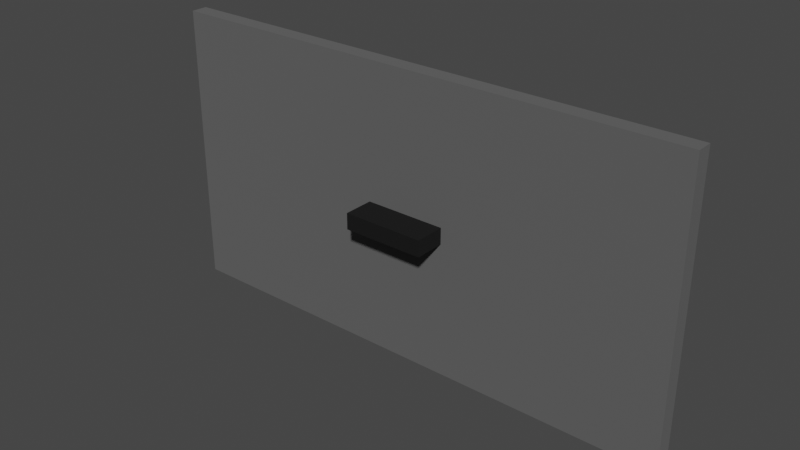 # Source: Map2BasicTV.blend  (saved by Blender 3.0.42; exported with 4.5.12 LTS)
import bpy
from mathutils import Matrix  # noqa: F401  (used for matrix-valued properties, if any)

bpy.ops.wm.read_factory_settings(use_empty=True)
scene = bpy.context.scene
scene.name = 'Scene'

# ---- materials (node trees are filled in below, after node groups)
mat_material = bpy.data.materials.new('Material')
mat_material.alpha_threshold = 0.0
mat_material.use_transparent_shadow = False
mat_material.line_color = (0.0, 0.0, 0.0, 1.0)
mat_material_001 = bpy.data.materials.new('Material.001')
mat_material_001.use_transparent_shadow = False
mat_material_002 = bpy.data.materials.new('Material.002')
mat_material_002.use_transparent_shadow = False

# ---- material node trees
mat_material.use_nodes = True; mat_material.node_tree.nodes.clear()
_N = mat_material.node_tree.nodes; _L = mat_material.node_tree.links
n0 = _N.new('ShaderNodeOutputMaterial'); n0.name = 'Material Output'; n0.location = (300, 300)
n1 = _N.new('ShaderNodeBsdfPrincipled'); n1.name = 'Principled BSDF'; n1.location = (10, 300)
n1.distribution = 'GGX'
n1.subsurface_method = 'RANDOM_WALK_SKIN'
n1.inputs[0].default_value = (0.0, 0.0, 0.0, 1.0)
n1.inputs[2].default_value = 1.0
n1.inputs[3].default_value = 1.45
n1.inputs[27].default_value = (0.0, 0.0, 0.0, 1.0)
n1.inputs[28].default_value = 1.0
_L.new(n1.outputs[0], n0.inputs[0])
n0.is_active_output = True
mat_material_001.use_nodes = True; mat_material_001.node_tree.nodes.clear()
_N = mat_material_001.node_tree.nodes; _L = mat_material_001.node_tree.links
n0 = _N.new('ShaderNodeBsdfPrincipled'); n0.name = 'Principled BSDF'; n0.location = (10, 300)
n0.distribution = 'GGX'
n0.subsurface_method = 'RANDOM_WALK_SKIN'
n0.inputs[0].default_value = (0.0749, 0.0749, 0.0749, 1.0)
n0.inputs[1].default_value = 1.0
n0.inputs[2].default_value = 0.2044
n0.inputs[3].default_value = 1.45
n0.inputs[27].default_value = (0.0, 0.0, 0.0, 1.0)
n0.inputs[28].default_value = 1.0
n1 = _N.new('ShaderNodeOutputMaterial'); n1.name = 'Material Output'; n1.location = (300, 300)
_L.new(n0.outputs[0], n1.inputs[0])
n1.is_active_output = True
mat_material_002.use_nodes = True; mat_material_002.node_tree.nodes.clear()
_N = mat_material_002.node_tree.nodes; _L = mat_material_002.node_tree.links
n0 = _N.new('ShaderNodeBsdfPrincipled'); n0.name = 'Principled BSDF'; n0.location = (10, 300)
n0.distribution = 'GGX'
n0.subsurface_method = 'RANDOM_WALK_SKIN'
n0.inputs[0].default_value = (0.1352, 0.1352, 0.1352, 1.0)
n0.inputs[1].default_value = 0.3
n0.inputs[2].default_value = 1.0
n0.inputs[3].default_value = 1.45
n0.inputs[27].default_value = (0.0, 0.0, 0.0, 1.0)
n0.inputs[28].default_value = 1.0
n1 = _N.new('ShaderNodeOutputMaterial'); n1.name = 'Material Output'; n1.location = (300, 300)
_L.new(n0.outputs[0], n1.inputs[0])
n1.is_active_output = True

# ---- world
world_world = bpy.data.worlds.new('World'); scene.world = world_world
world_world.use_nodes = True; world_world.node_tree.nodes.clear()
_N = world_world.node_tree.nodes; _L = world_world.node_tree.links
n0 = _N.new('ShaderNodeOutputWorld'); n0.name = 'World Output'; n0.location = (300, 300)
n1 = _N.new('ShaderNodeBackground'); n1.name = 'Background'; n1.location = (10, 300)
n1.inputs[0].default_value = (0.05088, 0.05088, 0.05088, 1.0)
_L.new(n1.outputs[0], n0.inputs[0])
n0.is_active_output = True
world_world.color = (0.05088, 0.05088, 0.05088)
world_world.use_sun_shadow = False
world_world.sun_shadow_jitter_overblur = 0.0

# ---- meshes
me_cube = bpy.data.meshes.new('Cube')
me_cube.from_pydata([(1.0, 1.0, 1.0), (1.0, 1.0, -1.0), (1.0, -1.0, 1.0), (1.0, -1.0, -1.0), (-1.0, 1.0, 1.0), (-1.0, 1.0, -1.0), (-1.0, -1.0, 1.0), (-1.0, -1.0, -1.0)], [], [(0, 4, 6, 2), (3, 2, 6, 7), (7, 6, 4, 5), (5, 1, 3, 7), (1, 0, 2, 3), (5, 4, 0, 1)])
_uv = me_cube.uv_layers.new(name='UVMap')
_uv.uv.foreach_set('vector', [0.625, 0.5, 0.875, 0.5, 0.875, 0.75, 0.625, 0.75, 0.375, 0.75, 0.625, 0.75, 0.625, 1.0, 0.375, 1.0, 0.375, 0.0, 0.625, 0.0, 0.625, 0.25, 0.375, 0.25, 0.125, 0.5, 0.375, 0.5, 0.375, 0.75, 0.125, 0.75, 0.375, 0.5, 0.625, 0.5, 0.625, 0.75, 0.375, 0.75, 0.375, 0.25, 0.625, 0.25, 0.625, 0.5, 0.375, 0.5])
me_cube.materials.append(mat_material)
me_cube.use_remesh_preserve_volume = False
me_cube.use_remesh_preserve_attributes = False
me_cube.use_mirror_vertex_groups = False
me_cube.update()
me_cube_001 = bpy.data.meshes.new('Cube.001')
me_cube_001.from_pydata([(-1.0, -1.0, -1.0), (-1.0, -1.0, 1.0), (-1.0, 1.0, -1.0), (-1.0, 1.0, 1.0), (1.0, -1.0, -1.0), (1.0, -1.0, 1.0), (1.0, 1.0, -1.0), (1.0, 1.0, 1.0)], [], [(0, 1, 3, 2), (2, 3, 7, 6), (6, 7, 5, 4), (4, 5, 1, 0), (2, 6, 4, 0), (7, 3, 1, 5)])
_uv = me_cube_001.uv_layers.new(name='UVMap')
_uv.uv.foreach_set('vector', [0.375, 0.0, 0.625, 0.0, 0.625, 0.25, 0.375, 0.25, 0.375, 0.25, 0.625, 0.25, 0.625, 0.5, 0.375, 0.5, 0.375, 0.5, 0.625, 0.5, 0.625, 0.75, 0.375, 0.75, 0.375, 0.75, 0.625, 0.75, 0.625, 1.0, 0.375, 1.0, 0.125, 0.5, 0.375, 0.5, 0.375, 0.75, 0.125, 0.75, 0.625, 0.5, 0.875, 0.5, 0.875, 0.75, 0.625, 0.75])
me_cube_001.materials.append(mat_material_001)
me_cube_001.use_remesh_fix_poles = True
me_cube_001.use_remesh_preserve_attributes = False
me_cube_001.update()
me_cube_002 = bpy.data.meshes.new('Cube.002')
me_cube_002.from_pydata([(-1.0, -1.0, -1.0), (-1.0, -1.0, 1.0), (-1.0, 1.0, -1.0), (-1.0, 1.0, 1.0), (1.0, -1.0, -1.0), (1.0, -1.0, 1.0), (1.0, 1.0, -1.0), (1.0, 1.0, 1.0)], [], [(0, 1, 3, 2), (2, 3, 7, 6), (6, 7, 5, 4), (4, 5, 1, 0), (2, 6, 4, 0), (7, 3, 1, 5)])
_uv = me_cube_002.uv_layers.new(name='UVMap')
_uv.uv.foreach_set('vector', [0.375, 0.0, 0.625, 0.0, 0.625, 0.25, 0.375, 0.25, 0.375, 0.25, 0.625, 0.25, 0.625, 0.5, 0.375, 0.5, 0.375, 0.5, 0.625, 0.5, 0.625, 0.75, 0.375, 0.75, 0.375, 0.75, 0.625, 0.75, 0.625, 1.0, 0.375, 1.0, 0.125, 0.5, 0.375, 0.5, 0.375, 0.75, 0.125, 0.75, 0.625, 0.5, 0.875, 0.5, 0.875, 0.75, 0.625, 0.75])
me_cube_002.materials.append(mat_material_002)
me_cube_002.use_remesh_fix_poles = True
me_cube_002.use_remesh_preserve_attributes = False
me_cube_002.update()

# ---- objects
ob_cube = bpy.data.objects.new('Cube', me_cube)
ob_cube_001 = bpy.data.objects.new('Cube.001', me_cube_001)
ob_cube_002 = bpy.data.objects.new('Cube.002', me_cube_002)

# ---- transforms, parenting, visibility, modifiers, constraints
ob_cube.location = (0.0, -0.4, 0.0)
ob_cube.scale = (1.0, 0.4, 0.2)
ob_cube.lock_rotations_4d = False
ob_cube.empty_display_type = 'ARROWS'
ob_cube.lineart.crease_threshold = 0.0
ob_cube_001.location = (0.0, 0.2, 0.0)
ob_cube_001.scale = (6.0, 0.2, 3.0)
ob_cube_002.location = (0.0, 0.15, 0.0)
ob_cube_002.scale = (6.5, 0.2, 3.5)

# ---- collection membership
scene.collection.objects.link(ob_cube)
scene.collection.objects.link(ob_cube_001)
scene.collection.objects.link(ob_cube_002)

# ---- scene / render settings (as saved in the file)
scene.frame_start = 1; scene.frame_end = 250; scene.frame_set(1)
scene.render.engine = 'BLENDER_EEVEE_NEXT'
scene.cycles.sampling_pattern = 'TABULATED_SOBOL'
scene.cycles.use_light_tree = False
scene.view_settings.view_transform = 'Filmic'
bpy.context.view_layer.update()

# ---- added for rendering (the .blend has no active camera and no usable light): camera, sun
cam_auto = bpy.data.cameras.new('AutoCamera')
cam_auto.lens = 50.0
cam_auto.sensor_width = 36.0
cam_auto.clip_end = 1000.0
ob_auto_camera = bpy.data.objects.new('AutoCamera', cam_auto)
scene.collection.objects.link(ob_auto_camera)
ob_auto_camera.location = (13.7058, -16.647, 10.9647)
ob_auto_camera.rotation_euler = (1.09748, -7.21219e-08, 0.694738)
scene.camera = ob_auto_camera
light_auto_sun = bpy.data.lights.new('AutoSun', 'SUN')
light_auto_sun.energy = 3.0
light_auto_sun.angle = 0.0523599
ob_auto_sun = bpy.data.objects.new('AutoSun', light_auto_sun)
scene.collection.objects.link(ob_auto_sun)
ob_auto_sun.rotation_euler = (0.872665, 0.174533, 0.523599)
bpy.context.view_layer.update()
